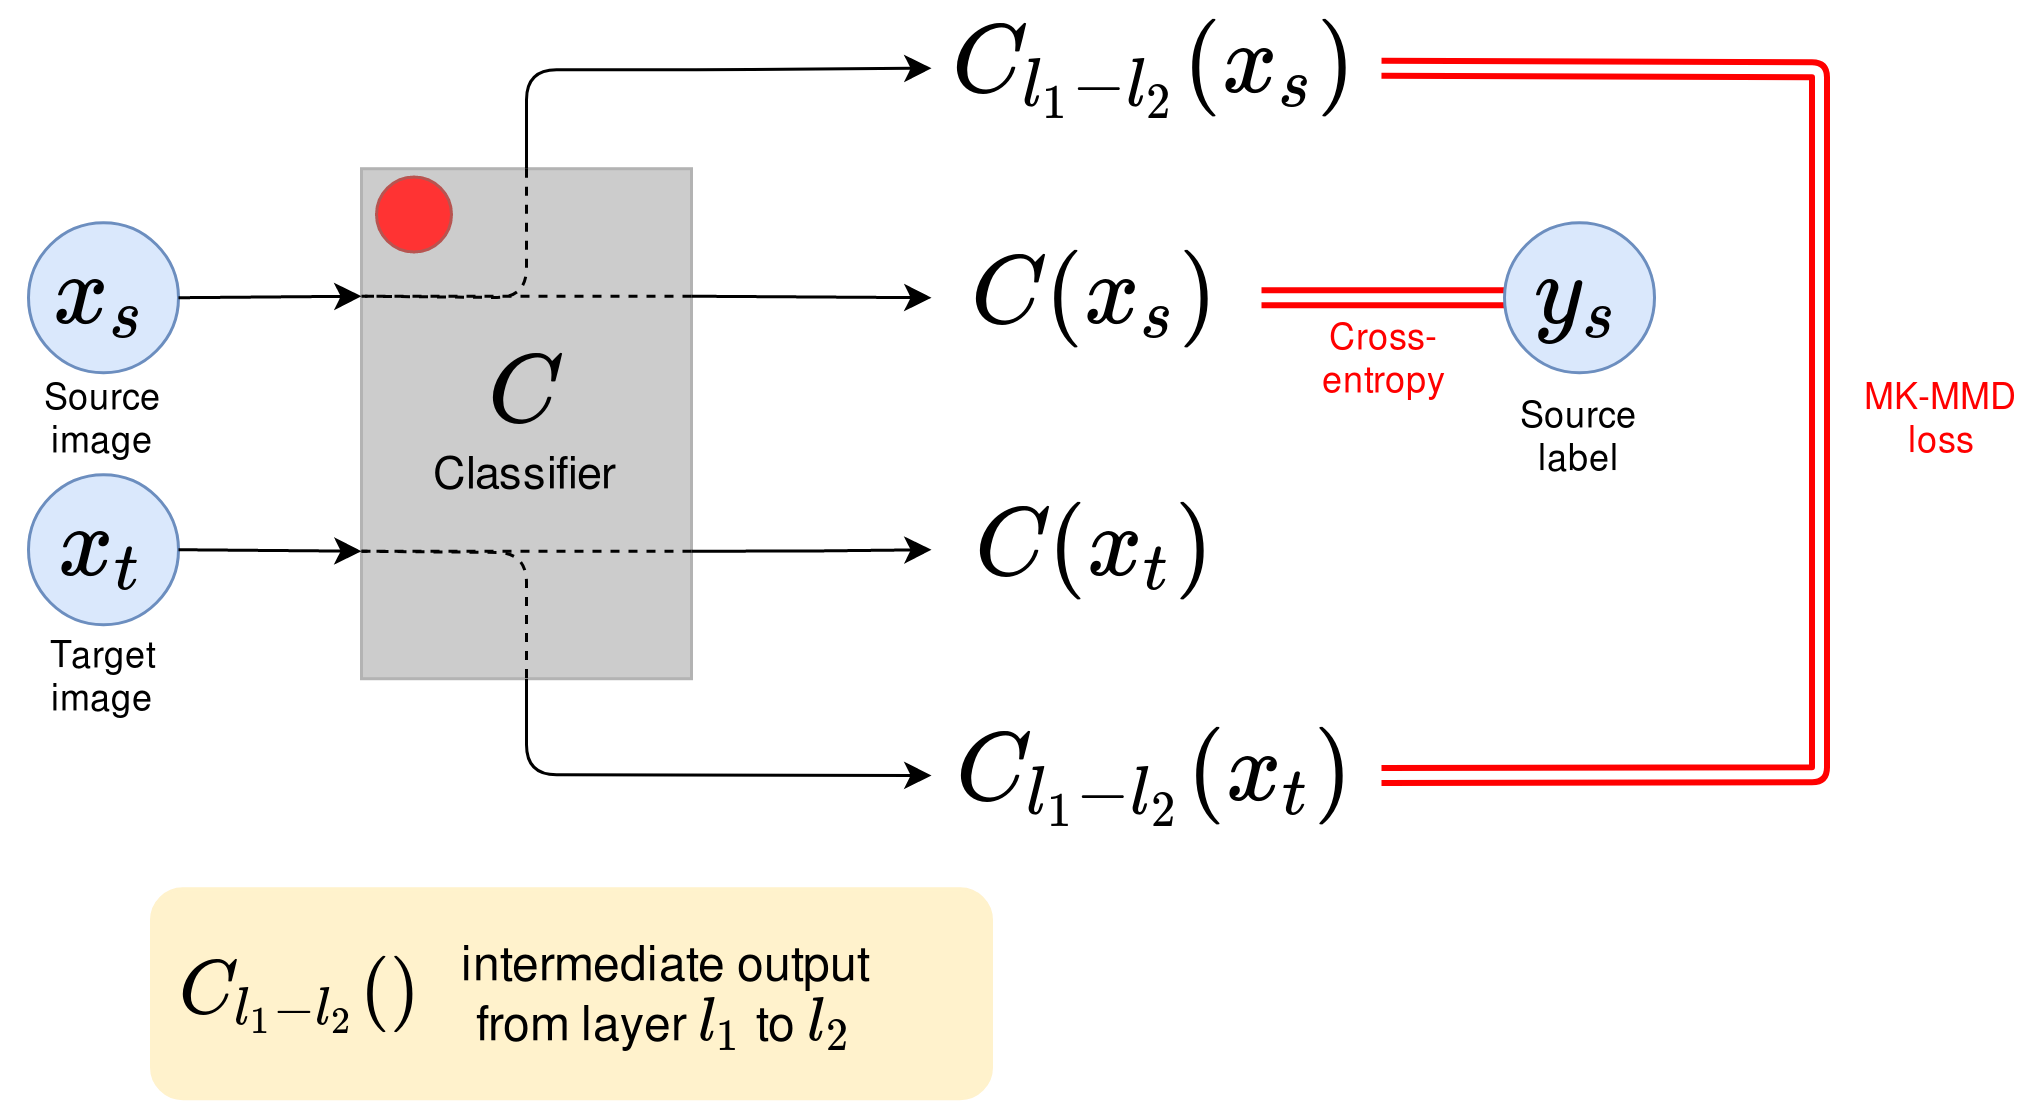

The diagram above was exported from draw.io. Its source (the exported page's mxGraphModel, read from the mxfile embedded in the PNG):
<mxGraphModel dx="2035" dy="2882" grid="1" gridSize="10" guides="1" tooltips="1" connect="1" arrows="1" fold="1" page="1" pageScale="1" pageWidth="850" pageHeight="1100" math="1" shadow="0">
  <root>
    <mxCell id="0" />
    <mxCell id="1" parent="0" />
    <mxCell id="2" value="&lt;span style=&quot;font-size: 25px&quot;&gt;\(x_s\)&lt;/span&gt;" style="ellipse;whiteSpace=wrap;html=1;aspect=fixed;fillColor=#dae8fc;strokeColor=#6c8ebf;" vertex="1" parent="1">
      <mxGeometry x="-771" y="-2046.2599999999998" width="50" height="50" as="geometry" />
    </mxCell>
    <mxCell id="3" value="&lt;font style=&quot;font-size: 25px&quot;&gt;\(x_t\)&lt;/font&gt;" style="ellipse;whiteSpace=wrap;html=1;aspect=fixed;fillColor=#dae8fc;strokeColor=#6c8ebf;" vertex="1" parent="1">
      <mxGeometry x="-771" y="-1962.26" width="50" height="50" as="geometry" />
    </mxCell>
    <mxCell id="4" value="&lt;div&gt;Source image&lt;/div&gt;" style="text;html=1;strokeColor=none;fillColor=none;align=center;verticalAlign=middle;whiteSpace=wrap;rounded=0;" vertex="1" parent="1">
      <mxGeometry x="-780" y="-1991.2599999999998" width="68" height="20" as="geometry" />
    </mxCell>
    <mxCell id="5" value="&lt;div&gt;Target image&lt;/div&gt;" style="text;html=1;strokeColor=none;fillColor=none;align=center;verticalAlign=middle;whiteSpace=wrap;rounded=0;" vertex="1" parent="1">
      <mxGeometry x="-780" y="-1905.26" width="68" height="20" as="geometry" />
    </mxCell>
    <mxCell id="6" value="&lt;div&gt;&lt;font style=&quot;font-size: 25px&quot;&gt;\(C\)&lt;/font&gt;&lt;/div&gt;&lt;div&gt;&lt;font&gt;&lt;font style=&quot;font-size: 15px&quot;&gt;Classifier&lt;/font&gt;&lt;br&gt;&lt;/font&gt;&lt;/div&gt;" style="rounded=0;whiteSpace=wrap;html=1;fillColor=#CCCCCC;strokeColor=#B3B3B3;" vertex="1" parent="1">
      <mxGeometry x="-660" y="-2064.26" width="110" height="170" as="geometry" />
    </mxCell>
    <mxCell id="7" value="" style="ellipse;whiteSpace=wrap;html=1;aspect=fixed;strokeColor=#b85450;fillColor=#FF3333;gradientColor=none;fontSize=20;fontColor=#000000;" vertex="1" parent="1">
      <mxGeometry x="-655" y="-2061.5" width="25" height="25" as="geometry" />
    </mxCell>
    <mxCell id="8" value="" style="endArrow=none;dashed=1;html=1;startSize=3;endSize=3;entryX=0;entryY=0.75;entryDx=0;entryDy=0;exitX=1;exitY=0.75;exitDx=0;exitDy=0;" edge="1" source="6" target="6" parent="1">
      <mxGeometry width="50" height="50" relative="1" as="geometry">
        <mxPoint x="-345.25" y="-1749" as="sourcePoint" />
        <mxPoint x="-471.25" y="-1745" as="targetPoint" />
      </mxGeometry>
    </mxCell>
    <mxCell id="9" value="" style="endArrow=none;dashed=1;html=1;exitX=1;exitY=0.25;exitDx=0;exitDy=0;startSize=3;endSize=3;entryX=0;entryY=0.25;entryDx=0;entryDy=0;" edge="1" source="6" target="6" parent="1">
      <mxGeometry width="50" height="50" relative="1" as="geometry">
        <mxPoint x="-470.75" y="-1964.4999999999998" as="sourcePoint" />
        <mxPoint x="-360.72" y="-1963.5799999999997" as="targetPoint" />
      </mxGeometry>
    </mxCell>
    <mxCell id="10" value="&lt;font style=&quot;font-size: 25px&quot;&gt;\(C(x_s)\)&lt;/font&gt;" style="text;html=1;strokeColor=none;fillColor=none;align=center;verticalAlign=middle;whiteSpace=wrap;rounded=0;" vertex="1" parent="1">
      <mxGeometry x="-470" y="-2043.5099999999998" width="110" height="44.5" as="geometry" />
    </mxCell>
    <mxCell id="11" value="&lt;font style=&quot;font-size: 25px&quot;&gt;\(C(x_t)\)&lt;/font&gt;" style="text;html=1;strokeColor=none;fillColor=none;align=center;verticalAlign=middle;whiteSpace=wrap;rounded=0;" vertex="1" parent="1">
      <mxGeometry x="-470" y="-1959.5099999999998" width="110" height="44.5" as="geometry" />
    </mxCell>
    <mxCell id="12" style="edgeStyle=orthogonalEdgeStyle;rounded=0;orthogonalLoop=1;jettySize=auto;html=1;exitX=1;exitY=0.75;exitDx=0;exitDy=0;entryX=0;entryY=0.5;entryDx=0;entryDy=0;" edge="1" source="6" target="11" parent="1">
      <mxGeometry relative="1" as="geometry">
        <mxPoint x="-444" y="-1954.7499999999998" as="targetPoint" />
        <mxPoint x="-548" y="-1954.4999999999998" as="sourcePoint" />
        <Array as="points">
          <mxPoint x="-510" y="-1936.26" />
        </Array>
      </mxGeometry>
    </mxCell>
    <mxCell id="13" value="" style="shape=link;html=1;jettySize=auto;orthogonalLoop=1;strokeColor=#FF0000;fontSize=25;fontColor=#FF0000;fillColor=#f8cecc;strokeWidth=2;entryX=1;entryY=0.5;entryDx=0;entryDy=0;exitX=0;exitY=0.5;exitDx=0;exitDy=0;" edge="1" source="14" target="10" parent="1">
      <mxGeometry width="50" height="50" relative="1" as="geometry">
        <mxPoint x="-289" y="-2095" as="sourcePoint" />
        <mxPoint x="-429" y="-2152.5" as="targetPoint" />
      </mxGeometry>
    </mxCell>
    <mxCell id="14" value="&lt;span style=&quot;font-size: 25px&quot;&gt;\(y_s\)&lt;/span&gt;" style="ellipse;whiteSpace=wrap;html=1;aspect=fixed;fillColor=#dae8fc;strokeColor=#6c8ebf;" vertex="1" parent="1">
      <mxGeometry x="-279" y="-2046.2599999999998" width="50" height="50" as="geometry" />
    </mxCell>
    <mxCell id="15" value="&lt;div&gt;Source label&lt;/div&gt;" style="text;html=1;strokeColor=none;fillColor=none;align=center;verticalAlign=middle;whiteSpace=wrap;rounded=0;" vertex="1" parent="1">
      <mxGeometry x="-288" y="-1985.2599999999998" width="68" height="20" as="geometry" />
    </mxCell>
    <mxCell id="16" value="Cross- entropy" style="text;html=1;strokeColor=none;fillColor=none;align=center;verticalAlign=middle;whiteSpace=wrap;rounded=0;fontColor=#FF0000;" vertex="1" parent="1">
      <mxGeometry x="-339" y="-2011.2599999999998" width="40" height="20" as="geometry" />
    </mxCell>
    <mxCell id="17" value="&lt;font style=&quot;font-size: 25px&quot;&gt;\(C_{l_1-l_2}(x_s)\)&lt;/font&gt;" style="text;html=1;strokeColor=none;fillColor=none;align=center;verticalAlign=middle;whiteSpace=wrap;rounded=0;" vertex="1" parent="1">
      <mxGeometry x="-470" y="-2120" width="150" height="44.5" as="geometry" />
    </mxCell>
    <mxCell id="18" value="&lt;font style=&quot;font-size: 25px&quot;&gt;\(C_{l_1-l_2}(x_t)\)&lt;/font&gt;" style="text;html=1;strokeColor=none;fillColor=none;align=center;verticalAlign=middle;whiteSpace=wrap;rounded=0;" vertex="1" parent="1">
      <mxGeometry x="-470" y="-1884.2600000000002" width="150" height="44.5" as="geometry" />
    </mxCell>
    <mxCell id="19" value="" style="shape=link;html=1;jettySize=auto;orthogonalLoop=1;strokeColor=#FF0000;fontSize=25;fontColor=#FF0000;fillColor=#f8cecc;strokeWidth=2;entryX=1;entryY=0.5;entryDx=0;entryDy=0;exitX=1;exitY=0.5;exitDx=0;exitDy=0;" edge="1" source="18" target="17" parent="1">
      <mxGeometry width="50" height="50" relative="1" as="geometry">
        <mxPoint x="-194" y="-2031.6299999999999" as="sourcePoint" />
        <mxPoint x="-304" y="-1951.2200000000003" as="targetPoint" />
        <Array as="points">
          <mxPoint x="-174" y="-1862.26" />
          <mxPoint x="-174" y="-2097.26" />
        </Array>
      </mxGeometry>
    </mxCell>
    <mxCell id="20" value="MK-MMD&lt;br&gt;loss" style="text;html=1;strokeColor=none;fillColor=none;align=center;verticalAlign=middle;whiteSpace=wrap;rounded=0;fontColor=#FF0000;" vertex="1" parent="1">
      <mxGeometry x="-160" y="-1991" width="54" height="20" as="geometry" />
    </mxCell>
    <mxCell id="21" value="" style="endArrow=classic;html=1;entryX=0;entryY=0.5;entryDx=0;entryDy=0;exitX=1;exitY=0.25;exitDx=0;exitDy=0;" edge="1" source="6" target="10" parent="1">
      <mxGeometry width="50" height="50" relative="1" as="geometry">
        <mxPoint x="-844" y="-1735" as="sourcePoint" />
        <mxPoint x="-794" y="-1785" as="targetPoint" />
      </mxGeometry>
    </mxCell>
    <mxCell id="22" value="" style="endArrow=classic;html=1;exitX=0.5;exitY=0;exitDx=0;exitDy=0;entryX=0;entryY=0.5;entryDx=0;entryDy=0;" edge="1" source="6" target="17" parent="1">
      <mxGeometry width="50" height="50" relative="1" as="geometry">
        <mxPoint x="-554" y="-2065" as="sourcePoint" />
        <mxPoint x="-444" y="-2004.9999999999998" as="targetPoint" />
        <Array as="points">
          <mxPoint x="-605" y="-2097.26" />
          <mxPoint x="-540" y="-2097.26" />
        </Array>
      </mxGeometry>
    </mxCell>
    <mxCell id="23" value="" style="endArrow=classic;html=1;exitX=0.5;exitY=1;exitDx=0;exitDy=0;entryX=0;entryY=0.5;entryDx=0;entryDy=0;" edge="1" source="6" target="18" parent="1">
      <mxGeometry width="50" height="50" relative="1" as="geometry">
        <mxPoint x="-548.0000000000002" y="-2058" as="sourcePoint" />
        <mxPoint x="-436.0000000000002" y="-2142.75" as="targetPoint" />
        <Array as="points">
          <mxPoint x="-605" y="-1862.26" />
        </Array>
      </mxGeometry>
    </mxCell>
    <mxCell id="24" value="" style="endArrow=classic;html=1;exitX=1;exitY=0.5;exitDx=0;exitDy=0;entryX=0;entryY=0.25;entryDx=0;entryDy=0;" edge="1" source="2" target="6" parent="1">
      <mxGeometry width="50" height="50" relative="1" as="geometry">
        <mxPoint x="-764.0000000000002" y="-2057.26" as="sourcePoint" />
        <mxPoint x="-860" y="-2067.75" as="targetPoint" />
        <Array as="points" />
      </mxGeometry>
    </mxCell>
    <mxCell id="25" value="" style="endArrow=classic;html=1;exitX=1;exitY=0.5;exitDx=0;exitDy=0;entryX=0;entryY=0.75;entryDx=0;entryDy=0;" edge="1" source="3" target="6" parent="1">
      <mxGeometry width="50" height="50" relative="1" as="geometry">
        <mxPoint x="-979" y="-1899.2599999999998" as="sourcePoint" />
        <mxPoint x="-860" y="-1894.1299999999999" as="targetPoint" />
        <Array as="points" />
      </mxGeometry>
    </mxCell>
    <mxCell id="26" value="" style="endArrow=none;dashed=1;html=1;exitX=0.5;exitY=0;exitDx=0;exitDy=0;startSize=3;endSize=3;entryX=0;entryY=0.25;entryDx=0;entryDy=0;" edge="1" source="6" target="6" parent="1">
      <mxGeometry width="50" height="50" relative="1" as="geometry">
        <mxPoint x="-537.5" y="-2084.815" as="sourcePoint" />
        <mxPoint x="-609" y="-2094.26" as="targetPoint" />
        <Array as="points">
          <mxPoint x="-605" y="-2021.26" />
        </Array>
      </mxGeometry>
    </mxCell>
    <mxCell id="27" value="" style="endArrow=none;dashed=1;html=1;exitX=0;exitY=0.75;exitDx=0;exitDy=0;startSize=3;endSize=3;entryX=0.5;entryY=1;entryDx=0;entryDy=0;" edge="1" source="6" target="6" parent="1">
      <mxGeometry width="50" height="50" relative="1" as="geometry">
        <mxPoint x="-608.7" y="-1975" as="sourcePoint" />
        <mxPoint x="-608.95" y="-1914.26" as="targetPoint" />
        <Array as="points">
          <mxPoint x="-605" y="-1936.26" />
        </Array>
      </mxGeometry>
    </mxCell>
    <mxCell id="28" value="" style="group" vertex="1" connectable="0" parent="1">
      <mxGeometry x="-730" y="-1824.26" width="280" height="70" as="geometry" />
    </mxCell>
    <mxCell id="29" value="" style="rounded=1;whiteSpace=wrap;html=1;fillColor=#FFF2CC;fontColor=#FFFFFF;strokeColor=#FFF2CC;" vertex="1" parent="28">
      <mxGeometry width="280" height="70" as="geometry" />
    </mxCell>
    <mxCell id="30" value="&lt;div&gt;intermediate output from layer \(l_1\) to \(l_2\) &lt;/div&gt;" style="text;html=1;strokeColor=none;fillColor=none;align=center;verticalAlign=middle;whiteSpace=wrap;rounded=0;fontSize=16;fontColor=#000000;" vertex="1" parent="28">
      <mxGeometry x="88" y="15" width="167" height="40" as="geometry" />
    </mxCell>
    <mxCell id="31" value="&lt;font style=&quot;font-size: 20px&quot;&gt;\(C_{l_1-l_2}()\)&lt;/font&gt;" style="text;html=1;strokeColor=none;fillColor=none;align=center;verticalAlign=middle;whiteSpace=wrap;rounded=0;" vertex="1" parent="28">
      <mxGeometry x="30" y="30" width="40" height="10" as="geometry" />
    </mxCell>
  </root>
</mxGraphModel>